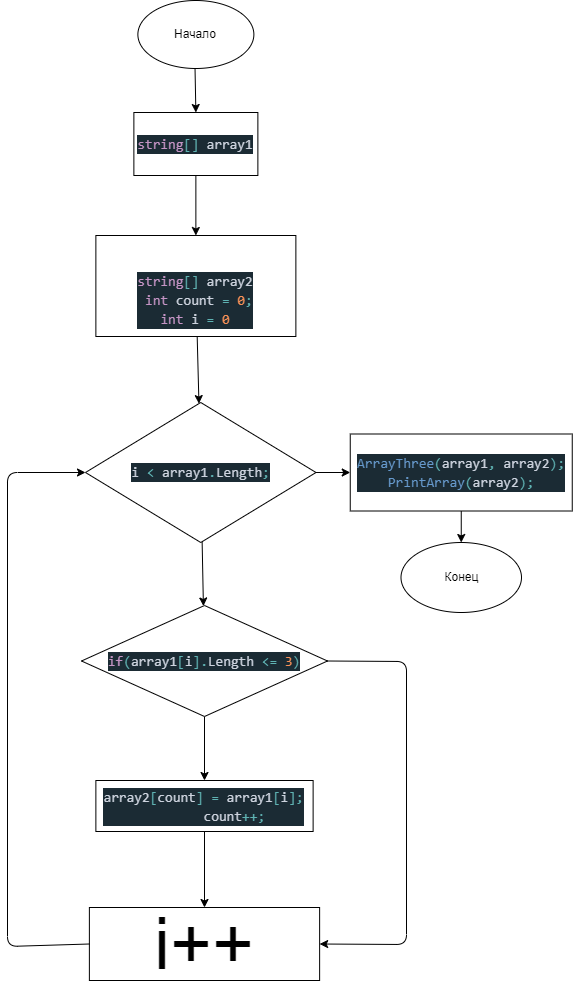

The diagram above was exported from draw.io. Its source (the exported page's mxGraphModel, read from the mxfile embedded in the PNG):
<mxGraphModel dx="888" dy="479" grid="0" gridSize="10" guides="1" tooltips="1" connect="1" arrows="1" fold="1" page="1" pageScale="1" pageWidth="827" pageHeight="1169" math="0" shadow="0">
  <root>
    <mxCell id="0" />
    <mxCell id="1" parent="0" />
    <mxCell id="12" value="" style="edgeStyle=none;html=1;" edge="1" parent="1" source="2" target="3">
      <mxGeometry relative="1" as="geometry" />
    </mxCell>
    <mxCell id="2" value="Начало" style="ellipse;whiteSpace=wrap;html=1;" vertex="1" parent="1">
      <mxGeometry x="263.37" y="458" width="116" height="68" as="geometry" />
    </mxCell>
    <mxCell id="13" value="" style="edgeStyle=none;html=1;" edge="1" parent="1" source="3" target="4">
      <mxGeometry relative="1" as="geometry" />
    </mxCell>
    <mxCell id="3" value="&#10;&#10;&lt;div style=&quot;color: rgb(205, 211, 222); background-color: rgb(27, 43, 52); font-family: consolas, &amp;quot;courier new&amp;quot;, monospace; font-weight: normal; font-size: 14px; line-height: 19px;&quot;&gt;&lt;div&gt;&lt;span style=&quot;color: #c594c5&quot;&gt;string&lt;/span&gt;&lt;span style=&quot;color: #5fb3b3&quot;&gt;[]&lt;/span&gt;&lt;span style=&quot;color: #cdd3de&quot;&gt; array1&lt;/span&gt;&lt;/div&gt;&lt;/div&gt;&#10;&#10;" style="rounded=0;whiteSpace=wrap;html=1;" vertex="1" parent="1">
      <mxGeometry x="259.37" y="570" width="124" height="63" as="geometry" />
    </mxCell>
    <mxCell id="14" value="" style="edgeStyle=none;html=1;" edge="1" parent="1" source="4" target="6">
      <mxGeometry relative="1" as="geometry" />
    </mxCell>
    <mxCell id="4" value="&lt;br&gt;&lt;br&gt;&lt;div style=&quot;color: rgb(205 , 211 , 222) ; background-color: rgb(27 , 43 , 52) ; font-family: &amp;#34;consolas&amp;#34; , &amp;#34;courier new&amp;#34; , monospace ; font-weight: normal ; font-size: 14px ; line-height: 19px&quot;&gt;&lt;div&gt;&lt;span style=&quot;color: #c594c5&quot;&gt;string&lt;/span&gt;&lt;span style=&quot;color: #5fb3b3&quot;&gt;[]&lt;/span&gt;&lt;span style=&quot;color: #cdd3de&quot;&gt; array2&lt;/span&gt;&lt;/div&gt;&lt;div&gt;&lt;div style=&quot;font-family: &amp;#34;consolas&amp;#34; , &amp;#34;courier new&amp;#34; , monospace ; line-height: 19px&quot;&gt;&amp;nbsp;&lt;span style=&quot;color: #c594c5&quot;&gt;int&lt;/span&gt; count &lt;span style=&quot;color: #5fb3b3&quot;&gt;=&lt;/span&gt; &lt;span style=&quot;color: #f99157&quot;&gt;0&lt;/span&gt;&lt;span style=&quot;color: #5fb3b3&quot;&gt;;&lt;/span&gt;&lt;/div&gt;&lt;/div&gt;&lt;div style=&quot;font-family: &amp;#34;consolas&amp;#34; , &amp;#34;courier new&amp;#34; , monospace ; line-height: 19px&quot;&gt;&lt;div style=&quot;font-family: &amp;#34;consolas&amp;#34; , &amp;#34;courier new&amp;#34; , monospace ; line-height: 19px&quot;&gt;&lt;span style=&quot;color: #c594c5&quot;&gt;int&lt;/span&gt; i &lt;span style=&quot;color: #5fb3b3&quot;&gt;=&lt;/span&gt; &lt;span style=&quot;color: #f99157&quot;&gt;0&lt;/span&gt;&lt;/div&gt;&lt;/div&gt;&lt;/div&gt;" style="rounded=0;whiteSpace=wrap;html=1;" vertex="1" parent="1">
      <mxGeometry x="221.37" y="693" width="200" height="101" as="geometry" />
    </mxCell>
    <mxCell id="15" value="" style="edgeStyle=none;html=1;" edge="1" parent="1" source="6" target="7">
      <mxGeometry relative="1" as="geometry" />
    </mxCell>
    <mxCell id="6" value="&#10;&#10;&lt;div style=&quot;color: rgb(205, 211, 222); background-color: rgb(27, 43, 52); font-family: consolas, &amp;quot;courier new&amp;quot;, monospace; font-weight: normal; font-size: 14px; line-height: 19px;&quot;&gt;&lt;div&gt;&lt;span style=&quot;color: #cdd3de&quot;&gt;i &lt;/span&gt;&lt;span style=&quot;color: #5fb3b3&quot;&gt;&amp;lt;&lt;/span&gt;&lt;span style=&quot;color: #cdd3de&quot;&gt; array1&lt;/span&gt;&lt;span style=&quot;color: #5fb3b3&quot;&gt;.&lt;/span&gt;&lt;span style=&quot;color: #cdd3de&quot;&gt;Length&lt;/span&gt;&lt;span style=&quot;color: #5fb3b3&quot;&gt;;&lt;/span&gt;&lt;/div&gt;&lt;/div&gt;&#10;&#10;" style="rhombus;whiteSpace=wrap;html=1;" vertex="1" parent="1">
      <mxGeometry x="211" y="860" width="230.5" height="140" as="geometry" />
    </mxCell>
    <mxCell id="16" value="" style="edgeStyle=none;html=1;" edge="1" parent="1" source="7" target="8">
      <mxGeometry relative="1" as="geometry" />
    </mxCell>
    <mxCell id="7" value="&#10;&#10;&lt;div style=&quot;color: rgb(205, 211, 222); background-color: rgb(27, 43, 52); font-family: consolas, &amp;quot;courier new&amp;quot;, monospace; font-weight: normal; font-size: 14px; line-height: 19px;&quot;&gt;&lt;div&gt;&lt;span style=&quot;color: #c594c5&quot;&gt;if&lt;/span&gt;&lt;span style=&quot;color: #5fb3b3&quot;&gt;(&lt;/span&gt;&lt;span style=&quot;color: #cdd3de&quot;&gt;array1&lt;/span&gt;&lt;span style=&quot;color: #5fb3b3&quot;&gt;[&lt;/span&gt;&lt;span style=&quot;color: #cdd3de&quot;&gt;i&lt;/span&gt;&lt;span style=&quot;color: #5fb3b3&quot;&gt;].&lt;/span&gt;&lt;span style=&quot;color: #cdd3de&quot;&gt;Length &lt;/span&gt;&lt;span style=&quot;color: #5fb3b3&quot;&gt;&amp;lt;=&lt;/span&gt;&lt;span style=&quot;color: #cdd3de&quot;&gt; &lt;/span&gt;&lt;span style=&quot;color: #f99157&quot;&gt;3&lt;/span&gt;&lt;span style=&quot;color: #5fb3b3&quot;&gt;)&lt;/span&gt;&lt;/div&gt;&lt;/div&gt;&#10;&#10;" style="rhombus;whiteSpace=wrap;html=1;" vertex="1" parent="1">
      <mxGeometry x="207" y="1063" width="246" height="111" as="geometry" />
    </mxCell>
    <mxCell id="17" value="" style="edgeStyle=none;html=1;" edge="1" parent="1" source="8" target="11">
      <mxGeometry relative="1" as="geometry" />
    </mxCell>
    <mxCell id="8" value="&#10;&#10;&lt;div style=&quot;color: rgb(205, 211, 222); background-color: rgb(27, 43, 52); font-family: consolas, &amp;quot;courier new&amp;quot;, monospace; font-weight: normal; font-size: 14px; line-height: 19px;&quot;&gt;&lt;div&gt;&lt;span style=&quot;color: #cdd3de&quot;&gt;array2&lt;/span&gt;&lt;span style=&quot;color: #5fb3b3&quot;&gt;[&lt;/span&gt;&lt;span style=&quot;color: #cdd3de&quot;&gt;count&lt;/span&gt;&lt;span style=&quot;color: #5fb3b3&quot;&gt;]&lt;/span&gt;&lt;span style=&quot;color: #cdd3de&quot;&gt; &lt;/span&gt;&lt;span style=&quot;color: #5fb3b3&quot;&gt;=&lt;/span&gt;&lt;span style=&quot;color: #cdd3de&quot;&gt; array1&lt;/span&gt;&lt;span style=&quot;color: #5fb3b3&quot;&gt;[&lt;/span&gt;&lt;span style=&quot;color: #cdd3de&quot;&gt;i&lt;/span&gt;&lt;span style=&quot;color: #5fb3b3&quot;&gt;];&lt;/span&gt;&lt;/div&gt;&lt;div&gt;&lt;span style=&quot;color: #cdd3de&quot;&gt;&amp;nbsp; &amp;nbsp; &amp;nbsp; &amp;nbsp; count&lt;/span&gt;&lt;span style=&quot;color: #5fb3b3&quot;&gt;++;&lt;/span&gt;&lt;/div&gt;&lt;/div&gt;&#10;&#10;" style="rounded=0;whiteSpace=wrap;html=1;" vertex="1" parent="1">
      <mxGeometry x="221.37" y="1238" width="217.25" height="51" as="geometry" />
    </mxCell>
    <mxCell id="9" value="&#10;&#10;&lt;div style=&quot;color: rgb(205, 211, 222); background-color: rgb(27, 43, 52); font-family: consolas, &amp;quot;courier new&amp;quot;, monospace; font-weight: normal; font-size: 14px; line-height: 19px;&quot;&gt;&lt;div&gt;&lt;span style=&quot;color: #6699cc&quot;&gt;ArrayThree&lt;/span&gt;&lt;span style=&quot;color: #5fb3b3&quot;&gt;(&lt;/span&gt;&lt;span style=&quot;color: #cdd3de&quot;&gt;array1&lt;/span&gt;&lt;span style=&quot;color: #5fb3b3&quot;&gt;,&lt;/span&gt;&lt;span style=&quot;color: #cdd3de&quot;&gt; array2&lt;/span&gt;&lt;span style=&quot;color: #5fb3b3&quot;&gt;);&lt;/span&gt;&lt;/div&gt;&lt;div&gt;&lt;span style=&quot;color: #6699cc&quot;&gt;PrintArray&lt;/span&gt;&lt;span style=&quot;color: #5fb3b3&quot;&gt;(&lt;/span&gt;&lt;span style=&quot;color: #cdd3de&quot;&gt;array2&lt;/span&gt;&lt;span style=&quot;color: #5fb3b3&quot;&gt;);&lt;/span&gt;&lt;/div&gt;&lt;/div&gt;&#10;&#10;" style="rounded=0;whiteSpace=wrap;html=1;" vertex="1" parent="1">
      <mxGeometry x="475.75" y="891.5" width="222" height="77" as="geometry" />
    </mxCell>
    <mxCell id="10" value="Конец" style="ellipse;whiteSpace=wrap;html=1;" vertex="1" parent="1">
      <mxGeometry x="526.5" y="1000" width="120.5" height="70" as="geometry" />
    </mxCell>
    <mxCell id="11" value="&lt;font style=&quot;font-size: 72px&quot;&gt;i++&lt;/font&gt;" style="rounded=0;whiteSpace=wrap;html=1;" vertex="1" parent="1">
      <mxGeometry x="214.88" y="1365" width="230.25" height="73" as="geometry" />
    </mxCell>
    <mxCell id="19" value="" style="endArrow=classic;html=1;exitX=0;exitY=0.5;exitDx=0;exitDy=0;entryX=0;entryY=0.5;entryDx=0;entryDy=0;" edge="1" parent="1" source="11" target="6">
      <mxGeometry width="50" height="50" relative="1" as="geometry">
        <mxPoint x="242" y="1613" as="sourcePoint" />
        <mxPoint x="138" y="1549" as="targetPoint" />
        <Array as="points">
          <mxPoint x="133" y="1404" />
          <mxPoint x="133" y="930" />
        </Array>
      </mxGeometry>
    </mxCell>
    <mxCell id="21" value="" style="endArrow=classic;html=1;exitX=1;exitY=0.5;exitDx=0;exitDy=0;entryX=1;entryY=0.5;entryDx=0;entryDy=0;" edge="1" parent="1" source="7" target="11">
      <mxGeometry width="50" height="50" relative="1" as="geometry">
        <mxPoint x="639" y="1068" as="sourcePoint" />
        <mxPoint x="689" y="1018" as="targetPoint" />
        <Array as="points">
          <mxPoint x="532" y="1119" />
          <mxPoint x="532" y="1402" />
        </Array>
      </mxGeometry>
    </mxCell>
    <mxCell id="23" value="" style="endArrow=classic;html=1;exitX=1;exitY=0.5;exitDx=0;exitDy=0;entryX=0;entryY=0.5;entryDx=0;entryDy=0;" edge="1" parent="1" source="6" target="9">
      <mxGeometry width="50" height="50" relative="1" as="geometry">
        <mxPoint x="639" y="1068" as="sourcePoint" />
        <mxPoint x="689" y="1018" as="targetPoint" />
      </mxGeometry>
    </mxCell>
    <mxCell id="24" value="" style="endArrow=classic;html=1;exitX=0.5;exitY=1;exitDx=0;exitDy=0;entryX=0.5;entryY=0;entryDx=0;entryDy=0;" edge="1" parent="1" source="9" target="10">
      <mxGeometry width="50" height="50" relative="1" as="geometry">
        <mxPoint x="639" y="1068" as="sourcePoint" />
        <mxPoint x="689" y="1018" as="targetPoint" />
      </mxGeometry>
    </mxCell>
  </root>
</mxGraphModel>